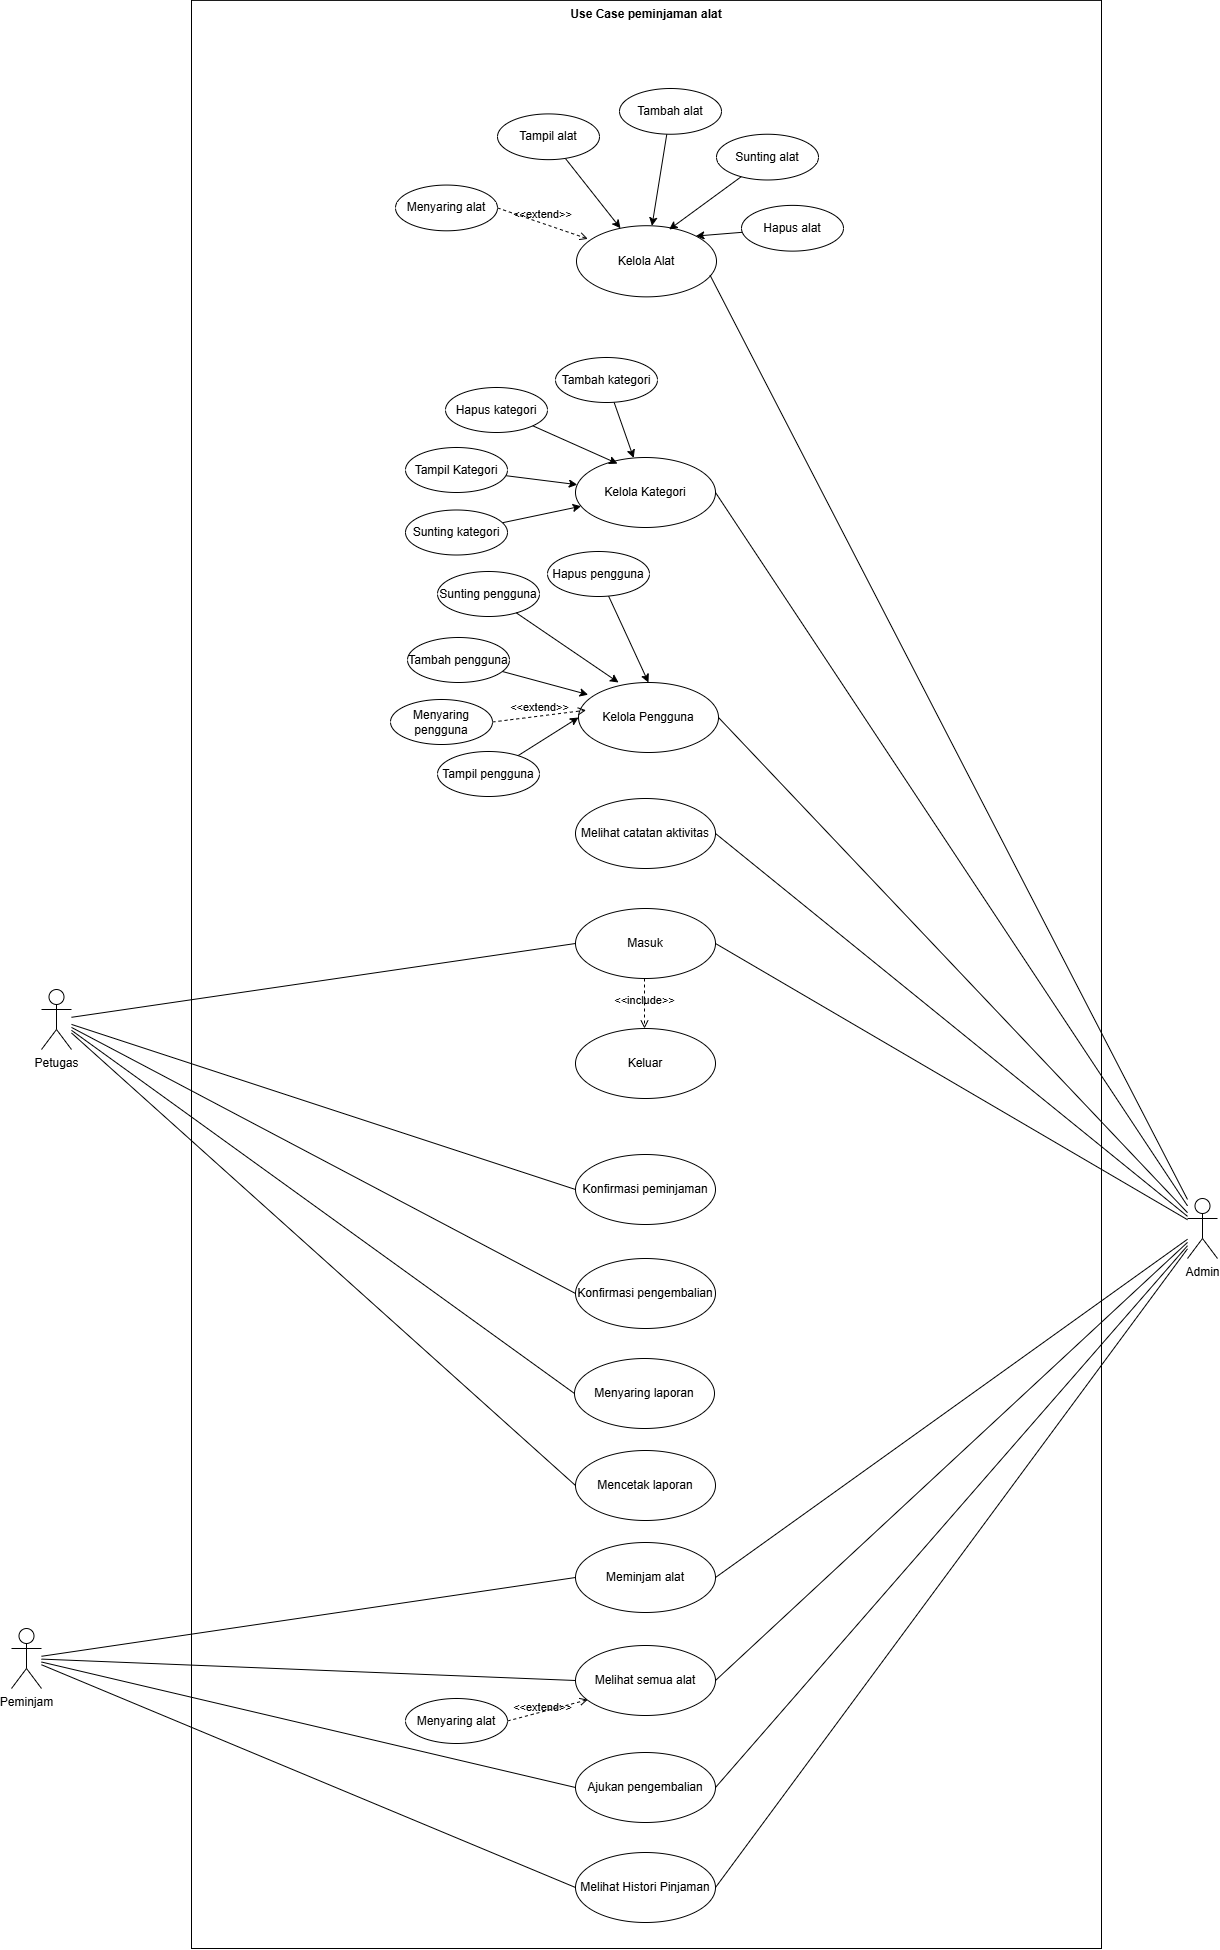

The diagram above was exported from draw.io. Its source (the exported page's mxGraphModel, read from the mxfile embedded in the PNG):
<mxGraphModel dx="1986" dy="2317" grid="1" gridSize="10" guides="1" tooltips="1" connect="1" arrows="1" fold="1" page="1" pageScale="1" pageWidth="850" pageHeight="1100" math="0" shadow="0">
  <root>
    <mxCell id="0" />
    <mxCell id="1" parent="0" />
    <mxCell id="107" style="edgeStyle=none;html=1;entryX=0;entryY=0.5;entryDx=0;entryDy=0;endArrow=none;endFill=0;" parent="1" source="2" target="4" edge="1">
      <mxGeometry relative="1" as="geometry" />
    </mxCell>
    <mxCell id="108" style="edgeStyle=none;html=1;entryX=0;entryY=0.5;entryDx=0;entryDy=0;endArrow=none;endFill=0;" parent="1" source="2" target="20" edge="1">
      <mxGeometry relative="1" as="geometry" />
    </mxCell>
    <mxCell id="109" style="edgeStyle=none;html=1;entryX=0;entryY=0.5;entryDx=0;entryDy=0;endArrow=none;endFill=0;" parent="1" source="2" target="19" edge="1">
      <mxGeometry relative="1" as="geometry" />
    </mxCell>
    <mxCell id="110" style="edgeStyle=none;html=1;entryX=0;entryY=0.5;entryDx=0;entryDy=0;endArrow=none;endFill=0;" parent="1" source="2" target="92" edge="1">
      <mxGeometry relative="1" as="geometry" />
    </mxCell>
    <mxCell id="111" style="edgeStyle=none;html=1;entryX=0;entryY=0.5;entryDx=0;entryDy=0;endArrow=none;endFill=0;" parent="1" source="2" target="93" edge="1">
      <mxGeometry relative="1" as="geometry" />
    </mxCell>
    <mxCell id="2" value="Petugas" style="shape=umlActor;verticalLabelPosition=bottom;verticalAlign=top;html=1;outlineConnect=0;" parent="1" vertex="1">
      <mxGeometry x="113" y="581" width="30" height="60" as="geometry" />
    </mxCell>
    <mxCell id="98" style="edgeStyle=none;html=1;entryX=1;entryY=0.5;entryDx=0;entryDy=0;endArrow=none;endFill=0;" parent="1" source="3" target="48" edge="1">
      <mxGeometry relative="1" as="geometry" />
    </mxCell>
    <mxCell id="99" style="edgeStyle=none;html=1;entryX=1;entryY=0.5;entryDx=0;entryDy=0;endArrow=none;endFill=0;" parent="1" source="3" target="46" edge="1">
      <mxGeometry relative="1" as="geometry" />
    </mxCell>
    <mxCell id="100" style="edgeStyle=none;html=1;entryX=1;entryY=0.5;entryDx=0;entryDy=0;endArrow=none;endFill=0;" parent="1" source="3" target="4" edge="1">
      <mxGeometry relative="1" as="geometry" />
    </mxCell>
    <mxCell id="101" style="edgeStyle=none;html=1;entryX=1;entryY=0.5;entryDx=0;entryDy=0;endArrow=none;endFill=0;" parent="1" source="3" target="17" edge="1">
      <mxGeometry relative="1" as="geometry" />
    </mxCell>
    <mxCell id="102" style="edgeStyle=none;html=1;entryX=1;entryY=0.5;entryDx=0;entryDy=0;endArrow=none;endFill=0;" parent="1" source="3" target="18" edge="1">
      <mxGeometry relative="1" as="geometry" />
    </mxCell>
    <mxCell id="103" style="edgeStyle=none;html=1;entryX=1;entryY=0.5;entryDx=0;entryDy=0;endArrow=none;endFill=0;" parent="1" source="3" target="12" edge="1">
      <mxGeometry relative="1" as="geometry" />
    </mxCell>
    <mxCell id="104" style="edgeStyle=none;html=1;entryX=1;entryY=0.5;entryDx=0;entryDy=0;endArrow=none;endFill=0;" parent="1" source="3" target="83" edge="1">
      <mxGeometry relative="1" as="geometry" />
    </mxCell>
    <mxCell id="106" style="edgeStyle=none;html=1;entryX=1;entryY=0.5;entryDx=0;entryDy=0;endArrow=none;endFill=0;" parent="1" source="3" target="13" edge="1">
      <mxGeometry relative="1" as="geometry" />
    </mxCell>
    <mxCell id="3" value="Admin" style="shape=umlActor;verticalLabelPosition=bottom;verticalAlign=top;html=1;outlineConnect=0;" parent="1" vertex="1">
      <mxGeometry x="1259" y="790" width="30" height="60" as="geometry" />
    </mxCell>
    <mxCell id="4" value="Masuk" style="ellipse;whiteSpace=wrap;html=1;" parent="1" vertex="1">
      <mxGeometry x="647" y="500" width="140" height="70" as="geometry" />
    </mxCell>
    <mxCell id="11" value="Keluar" style="ellipse;whiteSpace=wrap;html=1;" parent="1" vertex="1">
      <mxGeometry x="647" y="620" width="140" height="70" as="geometry" />
    </mxCell>
    <mxCell id="12" value="Melihat semua alat" style="ellipse;whiteSpace=wrap;html=1;" parent="1" vertex="1">
      <mxGeometry x="647" y="1237" width="140" height="70" as="geometry" />
    </mxCell>
    <mxCell id="13" value="Melihat catatan aktivitas" style="ellipse;whiteSpace=wrap;html=1;" parent="1" vertex="1">
      <mxGeometry x="647" y="390" width="140" height="70" as="geometry" />
    </mxCell>
    <mxCell id="17" value="Meminjam alat" style="ellipse;whiteSpace=wrap;html=1;" parent="1" vertex="1">
      <mxGeometry x="647" y="1134" width="140" height="70" as="geometry" />
    </mxCell>
    <mxCell id="18" value="Ajukan pengembalian" style="ellipse;whiteSpace=wrap;html=1;" parent="1" vertex="1">
      <mxGeometry x="647" y="1344" width="140" height="70" as="geometry" />
    </mxCell>
    <mxCell id="19" value="Konfirmasi pengembalian" style="ellipse;whiteSpace=wrap;html=1;" parent="1" vertex="1">
      <mxGeometry x="647" y="850" width="140" height="70" as="geometry" />
    </mxCell>
    <mxCell id="20" value="Konfirmasi peminjaman" style="ellipse;whiteSpace=wrap;html=1;" parent="1" vertex="1">
      <mxGeometry x="647" y="746" width="140" height="70" as="geometry" />
    </mxCell>
    <mxCell id="113" style="edgeStyle=none;html=1;entryX=0;entryY=0.5;entryDx=0;entryDy=0;endArrow=none;endFill=0;" parent="1" source="21" target="17" edge="1">
      <mxGeometry relative="1" as="geometry" />
    </mxCell>
    <mxCell id="114" style="edgeStyle=none;html=1;entryX=0;entryY=0.5;entryDx=0;entryDy=0;endArrow=none;endFill=0;" parent="1" source="21" target="12" edge="1">
      <mxGeometry relative="1" as="geometry" />
    </mxCell>
    <mxCell id="115" style="edgeStyle=none;html=1;entryX=0;entryY=0.5;entryDx=0;entryDy=0;endArrow=none;endFill=0;" parent="1" source="21" target="18" edge="1">
      <mxGeometry relative="1" as="geometry">
        <mxPoint x="560" y="1440.0000000000005" as="targetPoint" />
      </mxGeometry>
    </mxCell>
    <mxCell id="119" style="edgeStyle=none;html=1;entryX=0;entryY=0.5;entryDx=0;entryDy=0;endArrow=none;endFill=0;" parent="1" source="21" target="83" edge="1">
      <mxGeometry relative="1" as="geometry" />
    </mxCell>
    <mxCell id="21" value="Peminjam" style="shape=umlActor;verticalLabelPosition=bottom;verticalAlign=top;html=1;outlineConnect=0;" parent="1" vertex="1">
      <mxGeometry x="83" y="1220" width="30" height="60" as="geometry" />
    </mxCell>
    <mxCell id="83" value="Melihat Histori Pinjaman" style="ellipse;whiteSpace=wrap;html=1;" parent="1" vertex="1">
      <mxGeometry x="647" y="1444" width="140" height="70" as="geometry" />
    </mxCell>
    <mxCell id="88" value="" style="group" parent="1" vertex="1" connectable="0">
      <mxGeometry x="467" y="-320" width="723" height="1860" as="geometry" />
    </mxCell>
    <mxCell id="71" style="edgeStyle=none;html=1;entryX=1;entryY=0;entryDx=0;entryDy=0;" parent="88" source="14" target="47" edge="1">
      <mxGeometry relative="1" as="geometry" />
    </mxCell>
    <mxCell id="14" value="Hapus alat" style="ellipse;whiteSpace=wrap;html=1;" parent="88" vertex="1">
      <mxGeometry x="346" y="116.88524590163935" width="102" height="45.7377049180328" as="geometry" />
    </mxCell>
    <mxCell id="15" value="Sunting alat" style="ellipse;whiteSpace=wrap;html=1;" parent="88" vertex="1">
      <mxGeometry x="321" y="45.7377049180328" width="102" height="45.7377049180328" as="geometry" />
    </mxCell>
    <mxCell id="69" style="edgeStyle=none;html=1;" parent="88" source="16" target="47" edge="1">
      <mxGeometry relative="1" as="geometry" />
    </mxCell>
    <mxCell id="16" value="Tambah alat" style="ellipse;whiteSpace=wrap;html=1;" parent="88" vertex="1">
      <mxGeometry x="224" width="102" height="45.7377049180328" as="geometry" />
    </mxCell>
    <mxCell id="47" value="Kelola Alat" style="ellipse;whiteSpace=wrap;html=1;" parent="88" vertex="1">
      <mxGeometry x="181" y="137.21311475409837" width="140" height="71.14754098360656" as="geometry" />
    </mxCell>
    <mxCell id="68" style="edgeStyle=none;html=1;" parent="88" source="67" target="47" edge="1">
      <mxGeometry relative="1" as="geometry" />
    </mxCell>
    <mxCell id="67" value="Tampil alat" style="ellipse;whiteSpace=wrap;html=1;" parent="88" vertex="1">
      <mxGeometry x="102" y="25.409836065573774" width="102" height="45.7377049180328" as="geometry" />
    </mxCell>
    <mxCell id="70" style="edgeStyle=none;html=1;entryX=0.662;entryY=0.053;entryDx=0;entryDy=0;entryPerimeter=0;" parent="88" source="15" target="47" edge="1">
      <mxGeometry relative="1" as="geometry" />
    </mxCell>
    <mxCell id="86" value="Menyaring alat" style="ellipse;whiteSpace=wrap;html=1;" parent="88" vertex="1">
      <mxGeometry y="96.55737704918035" width="102" height="45.7377049180328" as="geometry" />
    </mxCell>
    <mxCell id="87" value="&amp;lt;&amp;lt;extend&amp;gt;&amp;gt;" style="html=1;verticalAlign=bottom;labelBackgroundColor=none;endArrow=open;endFill=0;dashed=1;entryX=0.081;entryY=0.185;entryDx=0;entryDy=0;entryPerimeter=0;exitX=1;exitY=0.5;exitDx=0;exitDy=0;" parent="88" source="86" target="47" edge="1">
      <mxGeometry width="160" relative="1" as="geometry">
        <mxPoint x="44" y="198.19672131147541" as="sourcePoint" />
        <mxPoint x="204" y="198.19672131147541" as="targetPoint" />
      </mxGeometry>
    </mxCell>
    <mxCell id="120" value="Use Case peminjaman alat" style="shape=rect;html=1;verticalAlign=top;fontStyle=1;whiteSpace=wrap;align=center;fillOpacity=0;" vertex="1" parent="88">
      <mxGeometry x="-204" y="-88.10526315789474" width="910" height="1948.1052631578948" as="geometry" />
    </mxCell>
    <mxCell id="90" value="" style="group" parent="1" vertex="1" connectable="0">
      <mxGeometry x="477" y="-51" width="310" height="197.5" as="geometry" />
    </mxCell>
    <mxCell id="5" value="Hapus kategori" style="ellipse;whiteSpace=wrap;html=1;" parent="90" vertex="1">
      <mxGeometry x="40" y="30" width="102" height="45" as="geometry" />
    </mxCell>
    <mxCell id="63" style="edgeStyle=none;html=1;" parent="90" source="6" target="48" edge="1">
      <mxGeometry relative="1" as="geometry" />
    </mxCell>
    <mxCell id="6" value="Sunting kategori" style="ellipse;whiteSpace=wrap;html=1;" parent="90" vertex="1">
      <mxGeometry y="152.5" width="102" height="45" as="geometry" />
    </mxCell>
    <mxCell id="61" style="edgeStyle=none;html=1;" parent="90" source="7" target="48" edge="1">
      <mxGeometry relative="1" as="geometry" />
    </mxCell>
    <mxCell id="48" value="Kelola Kategori" style="ellipse;whiteSpace=wrap;html=1;" parent="90" vertex="1">
      <mxGeometry x="170" y="100" width="140" height="70" as="geometry" />
    </mxCell>
    <mxCell id="64" style="edgeStyle=none;html=1;" parent="90" source="60" target="48" edge="1">
      <mxGeometry relative="1" as="geometry" />
    </mxCell>
    <mxCell id="62" style="edgeStyle=none;html=1;entryX=0.3;entryY=0.087;entryDx=0;entryDy=0;entryPerimeter=0;" parent="90" source="5" target="48" edge="1">
      <mxGeometry relative="1" as="geometry" />
    </mxCell>
    <mxCell id="7" value="Tambah kategori" style="ellipse;whiteSpace=wrap;html=1;" parent="90" vertex="1">
      <mxGeometry x="150" width="102" height="45" as="geometry" />
    </mxCell>
    <mxCell id="60" value="Tampil Kategori" style="ellipse;whiteSpace=wrap;html=1;" parent="90" vertex="1">
      <mxGeometry y="90" width="102" height="45" as="geometry" />
    </mxCell>
    <mxCell id="91" value="&amp;lt;&amp;lt;include&amp;gt;&amp;gt;" style="html=1;verticalAlign=bottom;labelBackgroundColor=none;endArrow=open;endFill=0;dashed=1;exitX=0.5;exitY=1;exitDx=0;exitDy=0;entryX=0.5;entryY=0;entryDx=0;entryDy=0;" parent="1" edge="1">
      <mxGeometry x="0.2" width="160" relative="1" as="geometry">
        <mxPoint x="716" y="570" as="sourcePoint" />
        <mxPoint x="716" y="620" as="targetPoint" />
        <mxPoint as="offset" />
      </mxGeometry>
    </mxCell>
    <mxCell id="92" value="Menyaring laporan" style="ellipse;whiteSpace=wrap;html=1;" parent="1" vertex="1">
      <mxGeometry x="646" y="950" width="140" height="70" as="geometry" />
    </mxCell>
    <mxCell id="93" value="Mencetak laporan" style="ellipse;whiteSpace=wrap;html=1;" parent="1" vertex="1">
      <mxGeometry x="647" y="1042" width="140" height="70" as="geometry" />
    </mxCell>
    <mxCell id="97" style="edgeStyle=none;html=1;entryX=0.954;entryY=0.696;entryDx=0;entryDy=0;entryPerimeter=0;endArrow=none;endFill=0;" parent="1" source="3" target="47" edge="1">
      <mxGeometry relative="1" as="geometry" />
    </mxCell>
    <mxCell id="116" value="Menyaring alat" style="ellipse;whiteSpace=wrap;html=1;" parent="1" vertex="1">
      <mxGeometry x="477" y="1290" width="102" height="45" as="geometry" />
    </mxCell>
    <mxCell id="117" value="" style="group" parent="1" vertex="1" connectable="0">
      <mxGeometry x="462" y="143" width="328" height="245" as="geometry" />
    </mxCell>
    <mxCell id="77" style="edgeStyle=none;html=1;entryX=0.5;entryY=0;entryDx=0;entryDy=0;" parent="117" source="8" target="46" edge="1">
      <mxGeometry relative="1" as="geometry" />
    </mxCell>
    <mxCell id="8" value="Hapus pengguna" style="ellipse;whiteSpace=wrap;html=1;" parent="117" vertex="1">
      <mxGeometry x="157" width="102" height="45" as="geometry" />
    </mxCell>
    <mxCell id="9" value="Sunting pengguna" style="ellipse;whiteSpace=wrap;html=1;" parent="117" vertex="1">
      <mxGeometry x="47" y="20" width="102" height="45" as="geometry" />
    </mxCell>
    <mxCell id="10" value="Tambah pengguna" style="ellipse;whiteSpace=wrap;html=1;" parent="117" vertex="1">
      <mxGeometry x="17" y="86" width="102" height="45" as="geometry" />
    </mxCell>
    <mxCell id="46" value="Kelola Pengguna" style="ellipse;whiteSpace=wrap;html=1;" parent="117" vertex="1">
      <mxGeometry x="188" y="131" width="140" height="70" as="geometry" />
    </mxCell>
    <mxCell id="74" style="edgeStyle=none;html=1;entryX=0;entryY=0.5;entryDx=0;entryDy=0;" parent="117" source="73" target="46" edge="1">
      <mxGeometry relative="1" as="geometry" />
    </mxCell>
    <mxCell id="73" value="Tampil pengguna" style="ellipse;whiteSpace=wrap;html=1;" parent="117" vertex="1">
      <mxGeometry x="47" y="200" width="102" height="45" as="geometry" />
    </mxCell>
    <mxCell id="75" style="edgeStyle=none;html=1;entryX=0.069;entryY=0.174;entryDx=0;entryDy=0;entryPerimeter=0;" parent="117" source="10" target="46" edge="1">
      <mxGeometry relative="1" as="geometry" />
    </mxCell>
    <mxCell id="76" style="edgeStyle=none;html=1;entryX=0.286;entryY=0;entryDx=0;entryDy=0;entryPerimeter=0;" parent="117" source="9" target="46" edge="1">
      <mxGeometry relative="1" as="geometry" />
    </mxCell>
    <mxCell id="84" value="Menyaring pengguna" style="ellipse;whiteSpace=wrap;html=1;" parent="117" vertex="1">
      <mxGeometry y="148" width="102" height="45" as="geometry" />
    </mxCell>
    <mxCell id="85" value="&amp;lt;&amp;lt;extend&amp;gt;&amp;gt;" style="html=1;verticalAlign=bottom;labelBackgroundColor=none;endArrow=open;endFill=0;dashed=1;exitX=1;exitY=0.5;exitDx=0;exitDy=0;entryX=0.054;entryY=0.396;entryDx=0;entryDy=0;entryPerimeter=0;" parent="117" source="84" target="46" edge="1">
      <mxGeometry width="160" relative="1" as="geometry">
        <mxPoint x="177" y="130" as="sourcePoint" />
        <mxPoint x="337" y="130" as="targetPoint" />
      </mxGeometry>
    </mxCell>
    <mxCell id="118" value="&amp;lt;&amp;lt;extend&amp;gt;&amp;gt;" style="html=1;verticalAlign=bottom;labelBackgroundColor=none;endArrow=open;endFill=0;dashed=1;exitX=1;exitY=0.5;exitDx=0;exitDy=0;entryX=0.088;entryY=0.774;entryDx=0;entryDy=0;entryPerimeter=0;" parent="1" source="116" target="12" edge="1">
      <mxGeometry x="-0.1653" y="-5" width="160" relative="1" as="geometry">
        <mxPoint x="550" y="940" as="sourcePoint" />
        <mxPoint x="700" y="860" as="targetPoint" />
        <mxPoint as="offset" />
      </mxGeometry>
    </mxCell>
  </root>
</mxGraphModel>